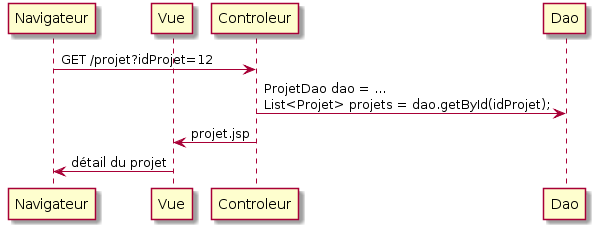

The diagram above was rendered by PlantUML. Its source (embedded in the PNG):
@startuml
participant Navigateur
participant Vue

Navigateur -> Controleur: GET /projet?idProjet=12
Controleur -> Dao: ProjetDao dao = ...\nList<Projet> projets = dao.getById(idProjet);
Controleur -> Vue: projet.jsp
Vue -> Navigateur: détail du projet
@enduml